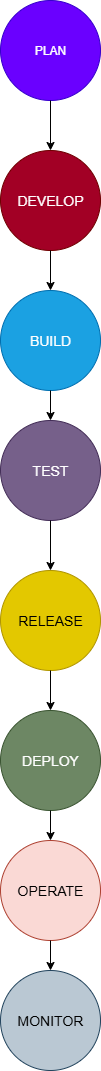

The diagram above was exported from draw.io. Its source (the exported page's mxGraphModel, read from the mxfile embedded in the PNG):
<mxGraphModel dx="1034" dy="666" grid="1" gridSize="10" guides="1" tooltips="1" connect="1" arrows="1" fold="1" page="1" pageScale="1" pageWidth="850" pageHeight="1100" math="0" shadow="0">
  <root>
    <mxCell id="0" />
    <mxCell id="1" parent="0" />
    <mxCell id="4lKalM6we6Ih_WIz6S0N-1" value="PLAN" style="ellipse;whiteSpace=wrap;html=1;aspect=fixed;fillColor=#6a00ff;fontColor=#ffffff;strokeColor=#3700CC;" vertex="1" parent="1">
      <mxGeometry x="390" y="20" width="100" height="100" as="geometry" />
    </mxCell>
    <mxCell id="4lKalM6we6Ih_WIz6S0N-2" value="DEVELOP" style="ellipse;whiteSpace=wrap;html=1;aspect=fixed;fillColor=#a20025;fontColor=#ffffff;strokeColor=#6F0000;fontSize=14;" vertex="1" parent="1">
      <mxGeometry x="390" y="170" width="100" height="100" as="geometry" />
    </mxCell>
    <mxCell id="4lKalM6we6Ih_WIz6S0N-3" value="BUILD" style="ellipse;whiteSpace=wrap;html=1;aspect=fixed;fillColor=#1ba1e2;fontColor=#ffffff;strokeColor=#006EAF;fontSize=14;" vertex="1" parent="1">
      <mxGeometry x="390" y="310" width="100" height="100" as="geometry" />
    </mxCell>
    <mxCell id="4lKalM6we6Ih_WIz6S0N-4" value="TEST" style="ellipse;whiteSpace=wrap;html=1;aspect=fixed;fillColor=#76608a;fontColor=#ffffff;strokeColor=#432D57;fontSize=14;" vertex="1" parent="1">
      <mxGeometry x="390" y="440" width="100" height="100" as="geometry" />
    </mxCell>
    <mxCell id="4lKalM6we6Ih_WIz6S0N-5" value="RELEASE" style="ellipse;whiteSpace=wrap;html=1;aspect=fixed;fillColor=#e3c800;fontColor=#000000;strokeColor=#B09500;fontSize=14;" vertex="1" parent="1">
      <mxGeometry x="390" y="590" width="100" height="100" as="geometry" />
    </mxCell>
    <mxCell id="4lKalM6we6Ih_WIz6S0N-6" value="DEPLOY" style="ellipse;whiteSpace=wrap;html=1;aspect=fixed;fillColor=#6d8764;fontColor=#ffffff;strokeColor=#3A5431;fontSize=14;" vertex="1" parent="1">
      <mxGeometry x="390" y="730" width="100" height="100" as="geometry" />
    </mxCell>
    <mxCell id="4lKalM6we6Ih_WIz6S0N-7" value="OPERATE" style="ellipse;whiteSpace=wrap;html=1;aspect=fixed;fillColor=#fad9d5;strokeColor=#ae4132;fontSize=14;" vertex="1" parent="1">
      <mxGeometry x="390" y="860" width="100" height="100" as="geometry" />
    </mxCell>
    <mxCell id="4lKalM6we6Ih_WIz6S0N-8" value="MONITOR" style="ellipse;whiteSpace=wrap;html=1;aspect=fixed;fillColor=#bac8d3;strokeColor=#23445d;fontSize=14;" vertex="1" parent="1">
      <mxGeometry x="390" y="990" width="100" height="100" as="geometry" />
    </mxCell>
    <mxCell id="4lKalM6we6Ih_WIz6S0N-9" value="" style="endArrow=classic;html=1;rounded=0;exitX=0.5;exitY=1;exitDx=0;exitDy=0;entryX=0.5;entryY=0;entryDx=0;entryDy=0;" edge="1" parent="1" source="4lKalM6we6Ih_WIz6S0N-1" target="4lKalM6we6Ih_WIz6S0N-2">
      <mxGeometry width="50" height="50" relative="1" as="geometry">
        <mxPoint x="410" y="130" as="sourcePoint" />
        <mxPoint x="460" y="80" as="targetPoint" />
      </mxGeometry>
    </mxCell>
    <mxCell id="4lKalM6we6Ih_WIz6S0N-10" value="" style="endArrow=classic;html=1;rounded=0;exitX=0.5;exitY=1;exitDx=0;exitDy=0;entryX=0.5;entryY=0;entryDx=0;entryDy=0;" edge="1" parent="1" source="4lKalM6we6Ih_WIz6S0N-2" target="4lKalM6we6Ih_WIz6S0N-3">
      <mxGeometry width="50" height="50" relative="1" as="geometry">
        <mxPoint x="410" y="240" as="sourcePoint" />
        <mxPoint x="460" y="190" as="targetPoint" />
      </mxGeometry>
    </mxCell>
    <mxCell id="4lKalM6we6Ih_WIz6S0N-11" value="" style="endArrow=classic;html=1;rounded=0;exitX=0.5;exitY=1;exitDx=0;exitDy=0;entryX=0.5;entryY=0;entryDx=0;entryDy=0;" edge="1" parent="1" source="4lKalM6we6Ih_WIz6S0N-3" target="4lKalM6we6Ih_WIz6S0N-4">
      <mxGeometry width="50" height="50" relative="1" as="geometry">
        <mxPoint x="410" y="440" as="sourcePoint" />
        <mxPoint x="460" y="390" as="targetPoint" />
      </mxGeometry>
    </mxCell>
    <mxCell id="4lKalM6we6Ih_WIz6S0N-12" value="" style="endArrow=classic;html=1;rounded=0;entryX=0.5;entryY=0;entryDx=0;entryDy=0;" edge="1" parent="1" target="4lKalM6we6Ih_WIz6S0N-5">
      <mxGeometry width="50" height="50" relative="1" as="geometry">
        <mxPoint x="440" y="540" as="sourcePoint" />
        <mxPoint x="490" y="490" as="targetPoint" />
      </mxGeometry>
    </mxCell>
    <mxCell id="4lKalM6we6Ih_WIz6S0N-13" value="" style="endArrow=classic;html=1;rounded=0;entryX=0.5;entryY=0;entryDx=0;entryDy=0;" edge="1" parent="1" target="4lKalM6we6Ih_WIz6S0N-6">
      <mxGeometry width="50" height="50" relative="1" as="geometry">
        <mxPoint x="440" y="690" as="sourcePoint" />
        <mxPoint x="490" y="640" as="targetPoint" />
      </mxGeometry>
    </mxCell>
    <mxCell id="4lKalM6we6Ih_WIz6S0N-14" value="" style="endArrow=classic;html=1;rounded=0;entryX=0.5;entryY=0;entryDx=0;entryDy=0;" edge="1" parent="1" target="4lKalM6we6Ih_WIz6S0N-7">
      <mxGeometry width="50" height="50" relative="1" as="geometry">
        <mxPoint x="440" y="830" as="sourcePoint" />
        <mxPoint x="490" y="780" as="targetPoint" />
      </mxGeometry>
    </mxCell>
    <mxCell id="4lKalM6we6Ih_WIz6S0N-15" value="" style="endArrow=classic;html=1;rounded=0;entryX=0.5;entryY=0;entryDx=0;entryDy=0;" edge="1" parent="1" target="4lKalM6we6Ih_WIz6S0N-8">
      <mxGeometry width="50" height="50" relative="1" as="geometry">
        <mxPoint x="440" y="960" as="sourcePoint" />
        <mxPoint x="490" y="910" as="targetPoint" />
      </mxGeometry>
    </mxCell>
  </root>
</mxGraphModel>